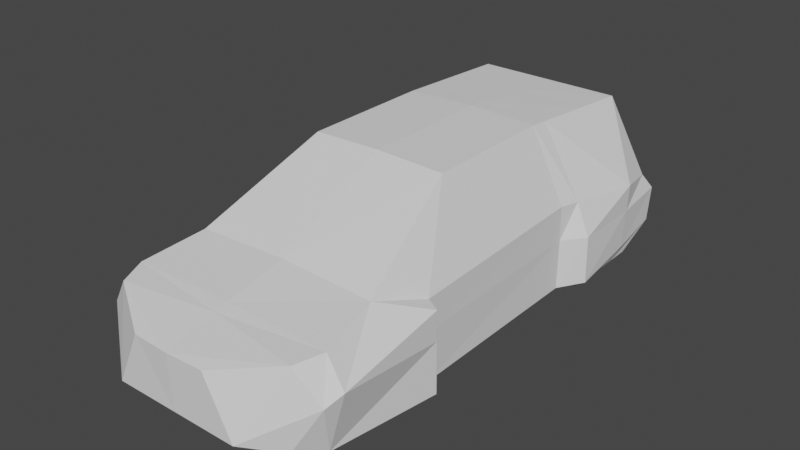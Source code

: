 # Source: Rammag_collider.blend  (saved by Blender 3.1.7; exported with 4.5.12 LTS)
import bpy
from mathutils import Matrix  # noqa: F401  (used for matrix-valued properties, if any)

bpy.ops.wm.read_factory_settings(use_empty=True)
scene = bpy.context.scene
scene.name = 'Scene'

# ---- world
world_world = bpy.data.worlds.new('World'); scene.world = world_world
world_world.use_nodes = True; world_world.node_tree.nodes.clear()
_N = world_world.node_tree.nodes; _L = world_world.node_tree.links
n0 = _N.new('ShaderNodeOutputWorld'); n0.name = 'World Output'; n0.location = (300, 300)
n1 = _N.new('ShaderNodeBackground'); n1.name = 'Background'; n1.location = (10, 300)
n1.inputs[0].default_value = (0.05088, 0.05088, 0.05088, 1.0)
_L.new(n1.outputs[0], n0.inputs[0])
n0.is_active_output = True
world_world.color = (0.05088, 0.05088, 0.05088)
world_world.use_sun_shadow = False
world_world.sun_shadow_jitter_overblur = 0.0

# ---- meshes
me_plane_067 = bpy.data.meshes.new('Plane.067')
me_plane_067.from_pydata([(0.0, 1.055, 2.234), (0.3137, 1.055, 2.222), (0.0, 1.282, 1.2), (0.7853, 1.25, 1.2), (0.0, 1.756, 0.2157), (0.5872, 1.741, 0.2162), (0.0, 1.762, -0.9039), (0.5872, 1.746, -0.9034), (0.0, 1.674, -2.013), (0.6279, 1.674, -2.013), (0.0, 0.9912, -2.126), (0.9325, 1.021, -2.098), (0.0, 0.8782, -2.306), (0.9776, 0.8782, -2.208), (0.0, 0.5906, -2.265), (0.9776, 0.5906, -2.167), (0.0, 0.3749, -1.88), (0.2921, 0.3749, -1.88), (0.0, 0.3646, -1.135), (0.2921, 0.3646, -1.135), (0.0, 0.4519, -0.8063), (0.8944, 0.4494, -0.8872), (0.0, 0.4519, 0.7704), (0.9091, 0.4484, 0.7719), (0.0, 0.3492, 0.9861), (1.042, 0.4449, 0.829), (0.0, 0.339, 1.685), (0.9053, 0.4448, 1.74), (0.0, 0.5906, 2.214), (0.5417, 0.5906, 2.214), (0.0, 1.181, 1.715), (0.8777, 1.165, 1.709), (1.043, 0.4673, -1.081), (0.9207, 1.142, -1.081), (0.5928, 1.736, -1.056), (0.9204, 1.122, 0.7721), (0.885, 1.154, -0.9013), (0.6117, 1.703, -1.57), (1.016, 0.5357, -1.685), (0.0, 1.709, -1.57), (1.041, 1.102, -1.684), (0.0, 1.75, -1.057), (1.036, 0.8674, -1.081), (1.031, 0.8711, -1.685), (0.8908, 0.8662, -0.9013), (0.9221, 0.8646, 0.7721), (1.037, 1.108, 0.8282), (1.049, 0.9542, 1.74), (1.038, 0.8652, 0.8282), (0.0, 0.4519, -0.01198), (0.7953, 0.5177, 1.977), (0.0, 0.4648, 1.949), (0.7922, 1.142, 1.932), (0.0, 1.155, 1.822), (0.9941, 0.8795, 1.868), (0.2921, 0.3724, -1.695), (0.0, 0.3724, -1.695), (0.9328, 0.3749, -1.88), (0.9328, 0.3646, -1.135), (0.9328, 0.3724, -1.695)], [], [(30, 31, 3, 2), (2, 3, 5, 4), (4, 5, 7, 6), (39, 37, 9, 8), (42, 44, 21, 32), (10, 11, 13, 12), (12, 13, 15, 14), (14, 15, 17, 16), (56, 55, 19, 18), (18, 19, 21, 20), (49, 23, 22), (22, 23, 25, 24), (24, 25, 27, 26), (51, 50, 29, 28), (28, 29, 1, 0), (53, 52, 31, 30), (5, 35, 36, 7), (9, 37, 40, 11), (11, 40, 43, 13), (43, 42, 32, 38), (7, 36, 33, 34), (8, 9, 11, 10), (6, 7, 34, 41), (41, 34, 37, 39), (44, 45, 23, 21), (34, 33, 40, 37), (36, 35, 45, 44), (40, 33, 42, 43), (33, 36, 44, 42), (13, 43, 38, 15), (5, 3, 46, 35), (3, 31, 47, 46), (46, 47, 48), (35, 46, 48, 45), (45, 48, 25, 23), (48, 47, 27, 25), (20, 21, 23, 49), (0, 1, 52, 53), (50, 54, 29), (31, 52, 54, 47), (27, 47, 54, 50), (26, 27, 50, 51), (52, 1, 29, 54), (16, 17, 55, 56), (55, 17, 57, 59), (19, 55, 59, 58), (59, 57, 15, 38), (58, 59, 38, 32), (15, 57, 17), (19, 58, 32, 21)])
_uv = me_plane_067.uv_layers.new(name='UVMap')
_uv.uv.foreach_set('vector', [0.0, 0.5, 1.0, 0.5, 1.0, 1.0, 0.0, 1.0, 0.0, 1.0, 1.0, 1.0, 1.0, 1.0, 0.0, 1.0, 0.0, 1.0, 1.0, 1.0, 1.0, 1.0, 0.0, 1.0, 0.0, 1.0, 1.0, 1.0, 1.0, 1.0, 0.0, 1.0, 1.0, 1.0, 1.0, 1.0, 1.0, 1.0, 1.0, 1.0, 0.0, 1.0, 1.0, 1.0, 1.0, 1.0, 0.0, 1.0, 0.0, 1.0, 1.0, 1.0, 1.0, 1.0, 0.0, 1.0, 0.0, 1.0, 1.0, 1.0, 1.0, 1.0, 0.0, 1.0, 0.0, 1.0, 1.0, 1.0, 1.0, 1.0, 0.0, 1.0, 0.0, 1.0, 1.0, 1.0, 1.0, 1.0, 0.0, 1.0, 0.0, 1.0, 1.0, 1.0, 0.0, 1.0, 0.0, 1.0, 1.0, 1.0, 1.0, 1.0, 0.0, 1.0, 0.0, 1.0, 1.0, 1.0, 1.0, 1.0, 0.0, 1.0, 0.0, 1.0, 1.0, 1.0, 1.0, 1.0, 0.0, 1.0, 0.0, 1.0, 1.0, 1.0, 1.0, 1.0, 0.0, 1.0, 0.0, 0.3973, 1.0, 0.3973, 1.0, 0.5, 0.0, 0.5, 1.0, 1.0, 1.0, 1.0, 1.0, 1.0, 1.0, 1.0, 1.0, 1.0, 1.0, 1.0, 1.0, 1.0, 1.0, 1.0, 1.0, 1.0, 1.0, 1.0, 1.0, 1.0, 1.0, 1.0, 1.0, 1.0, 1.0, 1.0, 1.0, 1.0, 1.0, 1.0, 1.0, 1.0, 1.0, 1.0, 1.0, 1.0, 1.0, 1.0, 0.0, 1.0, 1.0, 1.0, 1.0, 1.0, 0.0, 1.0, 0.0, 1.0, 1.0, 1.0, 1.0, 1.0, 0.0, 1.0, 0.0, 1.0, 1.0, 1.0, 1.0, 1.0, 0.0, 1.0, 1.0, 1.0, 1.0, 1.0, 1.0, 1.0, 1.0, 1.0, 1.0, 1.0, 1.0, 1.0, 1.0, 1.0, 1.0, 1.0, 1.0, 1.0, 1.0, 1.0, 1.0, 1.0, 1.0, 1.0, 1.0, 1.0, 1.0, 1.0, 1.0, 1.0, 1.0, 1.0, 1.0, 1.0, 1.0, 1.0, 1.0, 1.0, 1.0, 1.0, 1.0, 1.0, 1.0, 1.0, 1.0, 1.0, 1.0, 1.0, 1.0, 1.0, 1.0, 1.0, 1.0, 1.0, 1.0, 1.0, 1.0, 1.0, 1.0, 0.5, 1.0, 0.5, 1.0, 1.0, 1.0, 1.0, 1.0, 0.5, 1.0, 1.0, 1.0, 1.0, 1.0, 1.0, 1.0, 1.0, 1.0, 1.0, 1.0, 1.0, 1.0, 1.0, 1.0, 1.0, 1.0, 1.0, 1.0, 1.0, 1.0, 0.5, 1.0, 0.5, 1.0, 1.0, 0.0, 1.0, 1.0, 1.0, 1.074, 1.0, 0.0, 1.0, 0.0, 0.0, 1.0, 0.0, 1.0, 0.3973, 0.0, 0.3973, 1.0, 0.75, 1.0, 0.6027, 1.0, 1.0, 1.0, 0.5, 1.0, 0.6027, 1.0, 0.6027, 1.0, 0.5, 1.0, 0.5, 1.0, 0.5, 1.0, 0.6027, 1.0, 0.75, 0.0, 1.0, 1.0, 1.0, 1.0, 1.0, 0.0, 1.0, 1.0, 0.6027, 1.0, 1.0, 1.0, 1.0, 1.0, 0.6027, 0.0, 1.0, 1.0, 1.0, 1.0, 1.0, 0.0, 1.0, 1.0, 1.0, 1.0, 1.0, 1.0, 1.0, 1.0, 1.0, 1.0, 1.0, 1.0, 1.0, 1.0, 1.0, 1.0, 1.0, 1.0, 1.0, 1.0, 1.0, 1.0, 1.0, 1.0, 1.0, 1.0, 1.0, 1.0, 1.0, 1.0, 1.0, 1.0, 1.0, 1.0, 1.0, 1.0, 1.0, 1.0, 1.0, 1.0, 1.0, 1.0, 1.0, 1.0, 1.0, 1.0, 1.0])
me_plane_067.use_remesh_fix_poles = True
me_plane_067.use_remesh_preserve_attributes = False
me_plane_067.update()

# ---- objects
ob_rammag_collider = bpy.data.objects.new('Rammag collider', me_plane_067)

# ---- transforms, parenting, visibility, modifiers, constraints
ob_rammag_collider.location = (0.0, 0.0, 0.0)
ob_rammag_collider.rotation_euler = (1.571, -0.0, 0.0)
_m = ob_rammag_collider.modifiers.new('Mirror', 'MIRROR')
_m.use_clip = True

# ---- collection membership
scene.collection.objects.link(ob_rammag_collider)

# ---- scene / render settings (as saved in the file)
scene.frame_start = 1; scene.frame_end = 250; scene.frame_set(1)
scene.render.engine = 'BLENDER_EEVEE_NEXT'
scene.cycles.sampling_pattern = 'TABULATED_SOBOL'
scene.cycles.use_light_tree = False
scene.view_settings.view_transform = 'Filmic'
bpy.context.view_layer.update()

# ---- added for rendering (the .blend has no active camera and no usable light): camera, sun
cam_auto = bpy.data.cameras.new('AutoCamera')
cam_auto.lens = 50.0
cam_auto.sensor_width = 36.0
cam_auto.clip_end = 1000.0
ob_auto_camera = bpy.data.objects.new('AutoCamera', cam_auto)
scene.collection.objects.link(ob_auto_camera)
ob_auto_camera.location = (4.81105, -5.73735, 4.89938)
ob_auto_camera.rotation_euler = (1.09748, -7.21219e-08, 0.694738)
scene.camera = ob_auto_camera
light_auto_sun = bpy.data.lights.new('AutoSun', 'SUN')
light_auto_sun.energy = 3.0
light_auto_sun.angle = 0.0523599
ob_auto_sun = bpy.data.objects.new('AutoSun', light_auto_sun)
scene.collection.objects.link(ob_auto_sun)
ob_auto_sun.rotation_euler = (0.872665, 0.174533, 0.523599)
bpy.context.view_layer.update()
